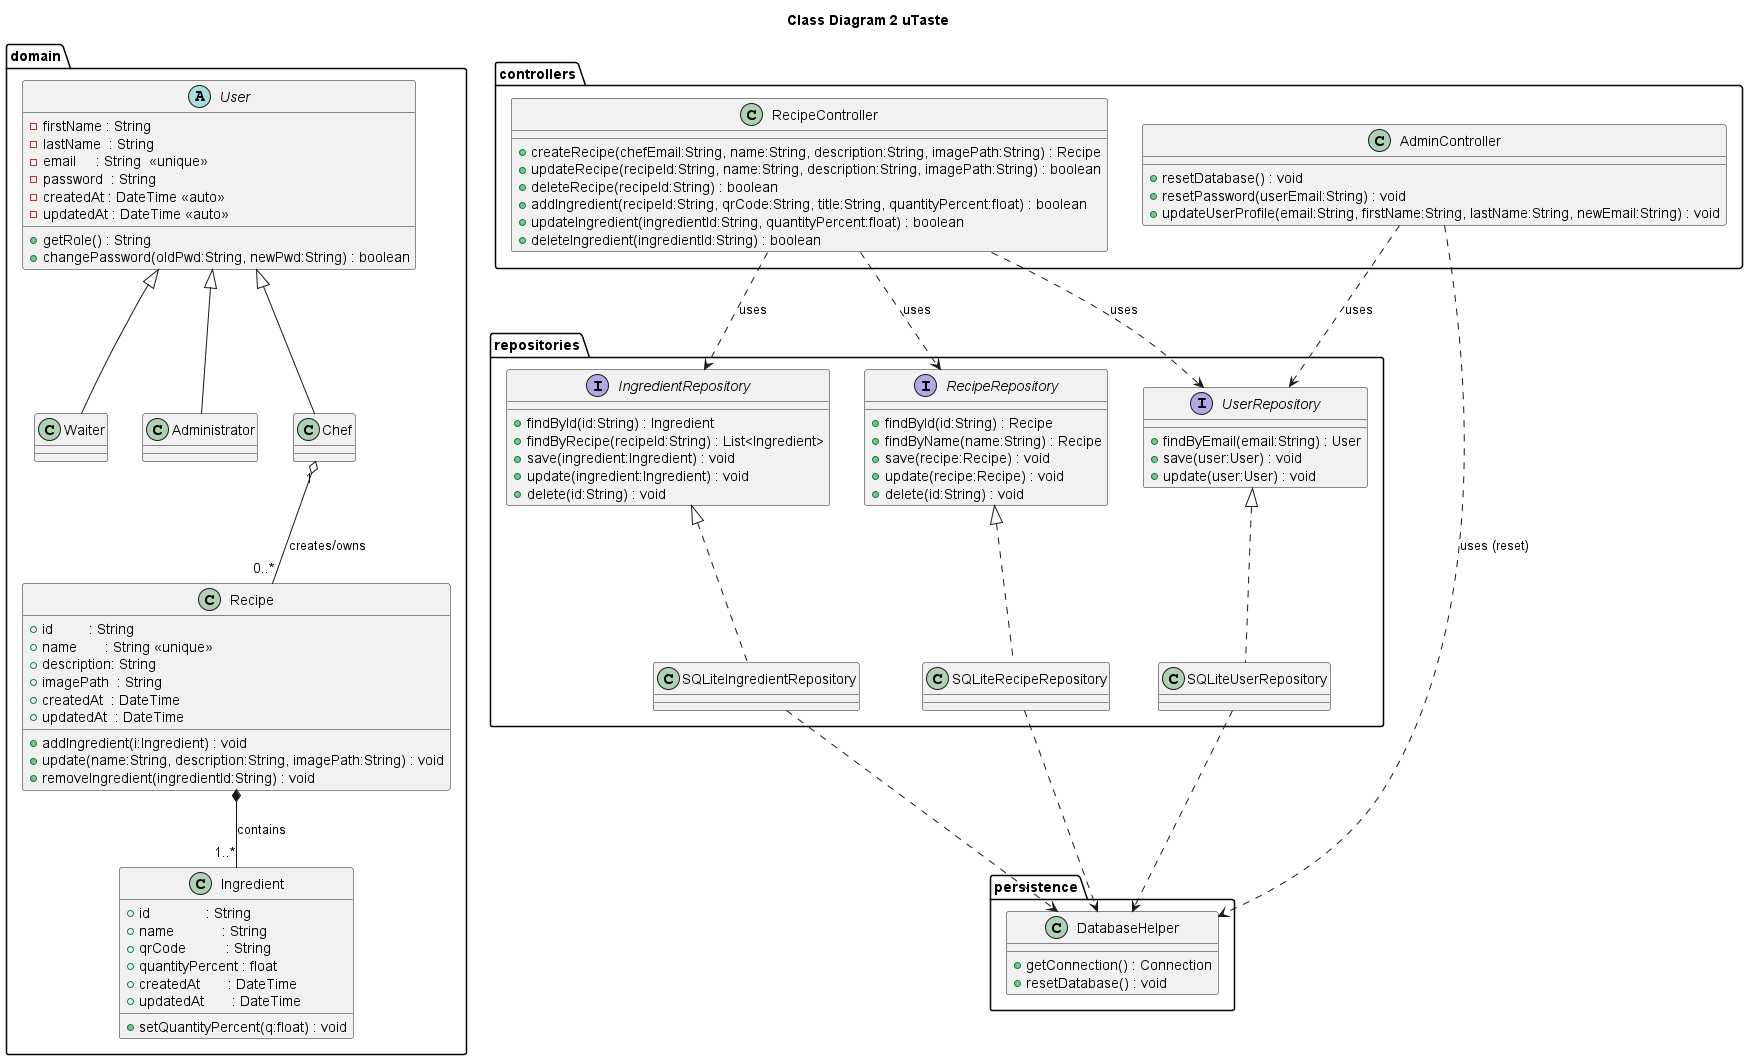

The diagram above was rendered by PlantUML. Its source (embedded in the PNG):
@startuml


title Class Diagram 2 uTaste 

package "domain" {
  abstract class User {
    - firstName : String
    - lastName  : String
    - email     : String  <<unique>>
    - password  : String
    - createdAt : DateTime <<auto>>
    - updatedAt : DateTime <<auto>>
    + getRole() : String
    + changePassword(oldPwd:String, newPwd:String) : boolean
  }
  ' Ces classes heritent de User 
  class Administrator
  class Chef
  class Waiter

  class Recipe {
    + id         : String
    + name       : String <<unique>>
    + description: String
    'Chemin vers l'image locale stocké dans la banque d image 
    + imagePath  : String
    + createdAt  : DateTime
    + updatedAt  : DateTime
    + addIngredient(i:Ingredient) : void
    + update(name:String, description:String, imagePath:String) : void
    + removeIngredient(ingredientId:String) : void
  }

  class Ingredient {
    + id              : String
    + name            : String
    ' Sotcke l'identifiant scanné
    + qrCode          : String
    + quantityPercent : float  
    + createdAt       : DateTime
    + updatedAt       : DateTime
    + setQuantityPercent(q:float) : void
  }
}

package "controllers" {
  class RecipeController {
    + createRecipe(chefEmail:String, name:String, description:String, imagePath:String) : Recipe
    + updateRecipe(recipeId:String, name:String, description:String, imagePath:String) : boolean
    + deleteRecipe(recipeId:String) : boolean
    + addIngredient(recipeId:String, qrCode:String, title:String, quantityPercent:float) : boolean
    + updateIngredient(ingredientId:String, quantityPercent:float) : boolean
    + deleteIngredient(ingredientId:String) : boolean
  }

  class AdminController {
    + resetDatabase() : void
    + resetPassword(userEmail:String) : void
    + updateUserProfile(email:String, firstName:String, lastName:String, newEmail:String) : void
  }
}

package "repositories" {
  interface UserRepository {
    + findByEmail(email:String) : User
    + save(user:User) : void
    + update(user:User) : void
  }

  interface RecipeRepository {
    + findById(id:String) : Recipe
    + findByName(name:String) : Recipe
    + save(recipe:Recipe) : void
    + update(recipe:Recipe) : void
    + delete(id:String) : void
  }

  interface IngredientRepository {
    + findById(id:String) : Ingredient
    + findByRecipe(recipeId:String) : List<Ingredient>
    + save(ingredient:Ingredient) : void
    + update(ingredient:Ingredient) : void
    + delete(id:String) : void
  }

  class SQLiteUserRepository
  class SQLiteRecipeRepository
  class SQLiteIngredientRepository
}

package "persistence" {
  class DatabaseHelper {
    + getConnection() : Connection
    + resetDatabase() : void
  }
}

' LES RELATIONS 

' Héritages
User <|-- Administrator
User <|-- Chef
User <|-- Waiter

' Composition : les ingredients n'existent pas sans recette 
Recipe *-- "1..*" Ingredient : contains

' Aggregation: Un chef possede ou crée plusieurs recette
Chef "1" o-- "0..*" Recipe : creates/owns

' Les contrôleurs utilisent les repositories
RecipeController ..> RecipeRepository : uses
RecipeController ..> IngredientRepository : uses
RecipeController ..> UserRepository : uses 

AdminController ..> UserRepository : uses
AdminController ..> DatabaseHelper : uses (reset)

' Les implémentations SQLite dépendent du helper
SQLiteUserRepository ..> DatabaseHelper
SQLiteRecipeRepository ..> DatabaseHelper
SQLiteIngredientRepository ..> DatabaseHelper

' Les interfaces sont implantées par les classes SQLite
UserRepository <|.. SQLiteUserRepository
RecipeRepository <|.. SQLiteRecipeRepository
IngredientRepository <|.. SQLiteIngredientRepository

@enduml